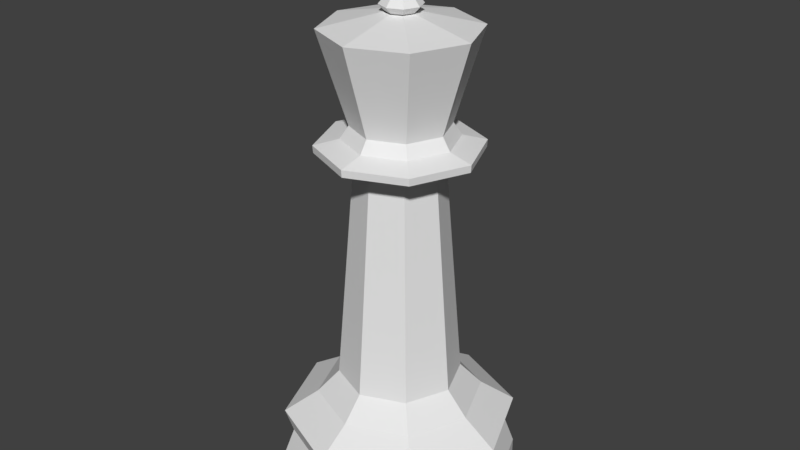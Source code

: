 # Source: LPKing.blend  (saved by Blender 2.79.0; exported with 4.5.12 LTS)
import bpy
from mathutils import Matrix  # noqa: F401  (used for matrix-valued properties, if any)

bpy.ops.wm.read_factory_settings(use_empty=True)
scene = bpy.context.scene
scene.name = 'Scene'

# ---- collections
col_collection_1 = bpy.data.collections.new('Collection 1'); scene.collection.children.link(col_collection_1)

# ---- world
world_world = bpy.data.worlds.new('World'); scene.world = world_world
world_world.color = (0.05088, 0.05088, 0.05088)
world_world.use_sun_shadow = False
world_world.sun_shadow_jitter_overblur = 0.0
world_world.cycles.sampling_method = 'MANUAL'

# ---- meshes
me_cylinder_001 = bpy.data.meshes.new('Cylinder.001')
me_cylinder_001.from_pydata([(-0.003512, 1.5, -2.128), (-0.003512, 0.7677, -0.7103), (1.057, 1.061, -2.128), (0.5393, 0.5429, -0.7103), (1.496, -1.427e-08, -2.128), (0.7642, 1.645e-07, -0.7103), (1.057, -1.061, -2.128), (0.5393, -0.5429, -0.7103), (-0.003512, -1.5, -2.128), (-0.003512, -0.7677, -0.7103), (-1.064, -1.061, -2.128), (-0.5464, -0.5429, -0.7103), (-1.504, 1.297e-06, -2.128), (-0.7712, 8.202e-07, -0.7103), (-1.064, 1.061, -2.128), (-0.5464, 0.5429, -0.7103), (-0.003512, 1.37, -1.591), (0.9655, 0.969, -1.591), (1.367, -1.427e-08, -1.591), (0.9655, -0.969, -1.591), (-0.003512, -1.37, -1.591), (-0.9725, -0.969, -1.591), (-1.374, 1.237e-06, -1.591), (-0.9725, 0.969, -1.591), (-0.003512, 1.472, -1.281), (1.037, 1.041, -1.281), (1.468, -1.427e-08, -1.281), (1.037, -1.041, -1.281), (-0.003512, -1.472, -1.281), (-1.044, -1.041, -1.281), (-1.475, 1.297e-06, -1.281), (-1.044, 1.041, -1.281), (-0.003512, 1.5, -1.95), (1.057, 1.061, -1.95), (1.496, -1.427e-08, -1.95), (1.057, -1.061, -1.95), (-0.003512, -1.5, -1.95), (-1.064, -1.061, -1.95), (-1.504, 1.297e-06, -1.95), (-1.064, 1.061, -1.95), (-0.003512, 1.041, -0.998), (0.7328, 0.7363, -0.998), (1.038, 1.049e-07, -0.998), (0.7328, -0.7363, -0.998), (-0.003512, -1.041, -0.998), (-0.7398, -0.7363, -0.998), (-1.045, 9.99e-07, -0.998), (-0.7398, 0.7363, -0.998), (-0.003512, -0.5379, 2.117), (0.3769, -0.3804, 2.117), (-0.3839, 0.3804, 2.117), (-0.5414, 7.01e-07, 2.117), (-0.003512, 0.5379, 2.117), (0.5344, 2.241e-07, 2.117), (0.3769, 0.3804, 2.117), (-0.3839, -0.3804, 2.117), (-0.09615, -2.434e-07, 3.387), (-0.4785, -0.4931, 2.435), (0.5078, 0.4931, 2.435), (0.712, 1.45e-07, 2.435), (0.01462, 0.6974, 2.435), (-0.6828, 7.634e-07, 2.435), (-0.4785, 0.4931, 2.435), (0.5078, -0.4931, 2.435), (0.01462, -0.6974, 2.435), (0.005555, -1.001, 2.362), (0.7137, -0.7081, 2.362), (-0.7026, 0.7081, 2.362), (-0.9959, 1.024e-06, 2.362), (0.005556, 1.001, 2.362), (1.007, 1.366e-07, 2.362), (0.7137, 0.7081, 2.362), (-0.7026, -0.7081, 2.362), (-0.6975, -0.703, 2.271), (0.7086, 0.703, 2.271), (0.9998, 1.552e-07, 2.271), (0.005556, 0.9942, 2.271), (-0.9887, 1.037e-06, 2.271), (-0.6975, 0.703, 2.271), (0.7086, -0.703, 2.271), (0.005555, -0.9942, 2.271), (0.01462, -0.9419, 3.72), (0.6806, -0.666, 3.72), (-0.6514, 0.666, 3.72), (-0.9272, 9.543e-07, 3.72), (0.01462, 0.9419, 3.72), (0.9565, 1.198e-07, 3.72), (0.6806, 0.666, 3.72), (-0.6514, -0.666, 3.72), (0.01462, -0.1901, 3.89), (0.1491, -0.1345, 3.89), (-0.1198, 0.1345, 3.89), (-0.1755, 3.862e-07, 3.89), (0.01462, 0.1901, 3.89), (0.2048, 2.176e-07, 3.89), (0.1491, 0.1345, 3.89), (-0.1198, -0.1345, 3.89), (0.6095, 1.58e-07, 2.59), (-0.406, 0.4207, 2.59), (0.4353, -0.4207, 2.59), (0.01462, -0.5949, 2.59), (-0.5803, 6.851e-07, 2.59), (0.01462, 0.5949, 2.59), (0.4353, 0.4207, 2.59), (-0.406, -0.4207, 2.59), (0.01602, 1.617e-07, 3.859), (0.143, 0.127, 4.061), (0.1956, 0.1796, 3.977), (0.143, 0.127, 3.894), (0.1956, 1.58e-07, 4.061), (0.27, 1.673e-07, 3.977), (0.1956, 1.58e-07, 3.894), (0.143, -0.127, 4.061), (0.1956, -0.1796, 3.977), (0.143, -0.127, 3.894), (0.01602, -0.1796, 4.061), (0.01602, -0.254, 3.977), (0.01602, -0.1796, 3.894), (0.143, 0.127, 4.701), (-0.111, -0.127, 4.061), (-0.1636, -0.1796, 3.977), (-0.111, -0.127, 3.894), (-0.1636, 1.58e-07, 4.061), (-0.2379, 1.673e-07, 3.977), (-0.1636, 1.58e-07, 3.894), (-0.111, 0.127, 4.061), (-0.1636, 0.1796, 3.977), (-0.111, 0.127, 3.894), (0.01602, 0.1796, 4.061), (0.01602, 0.254, 3.977), (0.01602, 0.1796, 3.894), (0.143, 0.127, 4.061), (0.1956, 1.58e-07, 4.061), (0.143, -0.127, 4.061), (0.01602, -0.1796, 4.061), (-0.02277, 1.562e-07, 4.535), (-0.111, -0.127, 4.061), (-0.1636, 1.58e-07, 4.061), (-0.111, 0.127, 4.061), (0.01602, 0.1796, 4.061), (0.1956, 1.58e-07, 4.701), (0.143, -0.127, 4.701), (0.01602, -0.1796, 4.701), (0.01602, 1.459e-07, 4.736), (-0.111, -0.127, 4.701), (-0.1636, 1.58e-07, 4.701), (-0.111, 0.127, 4.701), (0.01602, 0.1796, 4.701), (-0.01906, 1.599e-07, 4.375), (-0.02277, 1.562e-07, 4.215), (0.01602, 0.03879, 4.535), (0.01602, 0.3304, 4.375), (0.01602, 0.03879, 4.215), (-0.01141, 0.02743, 4.215), (-0.008783, 0.2336, 4.375), (-0.01141, 0.02743, 4.535), (0.05481, 1.562e-07, 4.535), (0.05109, 1.599e-07, 4.375), (0.05481, 1.562e-07, 4.215), (0.04344, 0.02743, 4.215), (0.04082, 0.2336, 4.375), (0.04344, 0.02743, 4.535), (0.04344, -0.02743, 4.215), (0.04082, -0.2336, 4.375), (0.04344, -0.02743, 4.535), (-0.01141, -0.02743, 4.535), (-0.008783, -0.2336, 4.375), (-0.01141, -0.02743, 4.215), (0.01602, -0.03879, 4.215), (0.01602, -0.3304, 4.375), (0.01602, -0.03879, 4.535)], [], [(67, 68, 61, 62), (72, 65, 64, 57), (71, 69, 60, 58), (33, 2, 0, 32), (26, 27, 19, 18), (34, 4, 2, 33), (25, 26, 18, 17), (35, 6, 4, 34), (24, 25, 17, 16), (36, 8, 6, 35), (31, 24, 16, 23), (27, 28, 20, 19), (16, 32, 39, 23), (32, 0, 14, 39), (9, 11, 45, 44), (28, 29, 21, 20), (23, 39, 38, 22), (39, 14, 12, 38), (13, 15, 47, 46), (29, 30, 22, 21), (22, 38, 37, 21), (38, 12, 10, 37), (46, 30, 29, 45), (15, 1, 40, 47), (47, 31, 30, 46), (11, 13, 46, 45), (40, 24, 31, 47), (17, 33, 32, 16), (41, 25, 24, 40), (18, 34, 33, 17), (42, 26, 25, 41), (19, 35, 34, 18), (43, 27, 26, 42), (20, 36, 35, 19), (5, 7, 43, 42), (44, 28, 27, 43), (7, 9, 44, 43), (3, 5, 42, 41), (1, 3, 41, 40), (45, 29, 28, 44), (30, 31, 23, 22), (21, 37, 36, 20), (37, 10, 8, 36), (1, 52, 54, 3), (68, 72, 57, 61), (5, 53, 49, 7), (11, 55, 51, 13), (9, 48, 55, 11), (3, 54, 53, 5), (70, 71, 58, 59), (15, 50, 52, 1), (13, 51, 50, 15), (7, 49, 48, 9), (4, 6, 8, 10, 12, 14, 0, 2), (65, 66, 63, 64), (69, 67, 62, 60), (66, 70, 59, 63), (80, 79, 66, 65), (49, 53, 75, 79), (73, 80, 65, 72), (75, 74, 71, 70), (55, 48, 80, 73), (51, 55, 73, 77), (78, 77, 68, 67), (74, 76, 69, 71), (77, 73, 72, 68), (54, 52, 76, 74), (52, 50, 78, 76), (53, 54, 74, 75), (50, 51, 77, 78), (48, 49, 79, 80), (79, 75, 70, 66), (76, 78, 67, 69), (102, 98, 83, 85), (103, 102, 85, 87), (99, 97, 86, 82), (98, 101, 84, 83), (101, 104, 88, 84), (100, 99, 82, 81), (97, 103, 87, 86), (104, 100, 81, 88), (88, 81, 89, 96), (82, 86, 94, 90), (81, 82, 90, 89), (86, 87, 95, 94), (85, 83, 91, 93), (87, 85, 93, 95), (84, 88, 96, 92), (83, 84, 92, 91), (57, 64, 100, 104), (59, 58, 103, 97), (64, 63, 99, 100), (61, 57, 104, 101), (62, 61, 101, 98), (63, 59, 97, 99), (58, 60, 102, 103), (60, 62, 98, 102), (105, 130, 108), (129, 128, 106, 107), (130, 129, 107, 108), (119, 115, 134, 136), (107, 106, 109, 110), (108, 107, 110, 111), (112, 109, 132, 133), (105, 108, 111), (105, 111, 114), (110, 109, 112, 113), (111, 110, 113, 114), (106, 128, 139, 131), (105, 114, 117), (113, 112, 115, 116), (114, 113, 116, 117), (128, 125, 138, 139), (105, 117, 121), (116, 115, 119, 120), (117, 116, 120, 121), (125, 122, 137, 138), (105, 121, 124), (120, 119, 122, 123), (121, 120, 123, 124), (115, 112, 133, 134), (109, 106, 131, 132), (105, 124, 127), (123, 122, 125, 126), (124, 123, 126, 127), (127, 126, 129, 130), (122, 119, 136, 137), (105, 127, 130), (126, 125, 128, 129), (155, 135, 145, 146), (161, 150, 147, 118), (164, 156, 140, 141), (135, 165, 144, 145), (150, 155, 146, 147), (156, 161, 118, 140), (170, 164, 141, 142), (165, 170, 142, 144), (147, 143, 118), (118, 143, 140), (140, 143, 141), (141, 143, 142), (142, 143, 144), (144, 143, 145), (145, 143, 146), (146, 143, 147), (136, 134, 168, 167), (167, 168, 169, 166), (166, 169, 170, 165), (134, 133, 162, 168), (168, 162, 163, 169), (169, 163, 164, 170), (132, 131, 159, 158), (158, 159, 160, 157), (157, 160, 161, 156), (139, 138, 153, 152), (152, 153, 154, 151), (151, 154, 155, 150), (137, 136, 167, 149), (149, 167, 166, 148), (148, 166, 165, 135), (133, 132, 158, 162), (162, 158, 157, 163), (163, 157, 156, 164), (131, 139, 152, 159), (159, 152, 151, 160), (160, 151, 150, 161), (138, 137, 149, 153), (153, 149, 148, 154), (154, 148, 135, 155)])
me_cylinder_001.use_remesh_preserve_volume = False
me_cylinder_001.use_remesh_preserve_attributes = False
me_cylinder_001.use_mirror_vertex_groups = False
me_cylinder_001.update()

# ---- objects
ob_king = bpy.data.objects.new('King', me_cylinder_001)

# ---- transforms, parenting, visibility, modifiers, constraints
ob_king.location = (-0.02397, -2.749e-07, 3.185)
ob_king.scale = (1.496, 1.496, 1.496)
ob_king.lineart.crease_threshold = 0.0

# ---- collection membership
col_collection_1.objects.link(ob_king)

# ---- scene / render settings (as saved in the file)
scene.frame_start = 1; scene.frame_end = 250; scene.frame_set(0)
scene.render.engine = 'BLENDER_EEVEE_NEXT'
scene.render.resolution_percentage = 50
scene.render.dither_intensity = 0.0
scene.cycles.use_denoising = False
scene.cycles.samples = 128
scene.cycles.sampling_pattern = 'TABULATED_SOBOL'
scene.cycles.light_sampling_threshold = 0.0
scene.cycles.use_adaptive_sampling = False
scene.cycles.use_light_tree = False
scene.cycles.blur_glossy = 0.0
scene.cycles.sample_clamp_indirect = 0.0
scene.view_settings.view_transform = 'Standard'
bpy.context.view_layer.update()

# ---- added for rendering (the .blend has no active camera and no usable light): camera, sun
cam_auto = bpy.data.cameras.new('AutoCamera')
cam_auto.lens = 50.0
cam_auto.sensor_width = 36.0
cam_auto.clip_end = 1000.0
ob_auto_camera = bpy.data.objects.new('AutoCamera', cam_auto)
scene.collection.objects.link(ob_auto_camera)
ob_auto_camera.location = (11.1426, -13.4061, 14.073)
ob_auto_camera.rotation_euler = (1.09748, -7.21219e-08, 0.694738)
scene.camera = ob_auto_camera
light_auto_sun = bpy.data.lights.new('AutoSun', 'SUN')
light_auto_sun.energy = 3.0
light_auto_sun.angle = 0.0523599
ob_auto_sun = bpy.data.objects.new('AutoSun', light_auto_sun)
scene.collection.objects.link(ob_auto_sun)
ob_auto_sun.rotation_euler = (0.872665, 0.174533, 0.523599)
bpy.context.view_layer.update()
